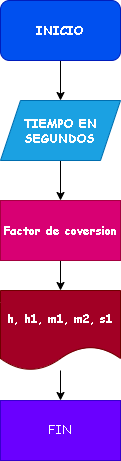

The diagram above was exported from draw.io. Its source (the exported page's mxGraphModel, read from the mxfile embedded in the PNG):
<mxGraphModel dx="458" dy="357" grid="1" gridSize="10" guides="1" tooltips="1" connect="1" arrows="1" fold="1" page="1" pageScale="1" pageWidth="827" pageHeight="1169" math="0" shadow="0">
  <root>
    <mxCell id="0" />
    <mxCell id="1" parent="0" />
    <mxCell id="4" value="" style="edgeStyle=none;html=1;fontFamily=Comic Sans MS;" edge="1" parent="1" source="2" target="3">
      <mxGeometry relative="1" as="geometry" />
    </mxCell>
    <mxCell id="2" value="INICIO" style="rounded=1;whiteSpace=wrap;html=1;fillColor=#0050ef;fontColor=#ffffff;strokeColor=#001DBC;fontFamily=Comic Sans MS;fontStyle=1" vertex="1" parent="1">
      <mxGeometry x="170" y="160" width="120" height="60" as="geometry" />
    </mxCell>
    <mxCell id="6" value="" style="edgeStyle=none;html=1;fontFamily=Comic Sans MS;" edge="1" parent="1" source="3" target="5">
      <mxGeometry relative="1" as="geometry" />
    </mxCell>
    <mxCell id="3" value="TIEMPO EN SEGUNDOS" style="shape=parallelogram;perimeter=parallelogramPerimeter;whiteSpace=wrap;html=1;fixedSize=1;fontFamily=Comic Sans MS;fillColor=#1ba1e2;fontColor=#ffffff;strokeColor=#006EAF;fontStyle=1" vertex="1" parent="1">
      <mxGeometry x="170" y="260" width="120" height="60" as="geometry" />
    </mxCell>
    <mxCell id="8" value="" style="edgeStyle=none;html=1;fontFamily=Comic Sans MS;" edge="1" parent="1" source="5" target="7">
      <mxGeometry relative="1" as="geometry" />
    </mxCell>
    <mxCell id="5" value="Factor de coversion" style="rounded=0;whiteSpace=wrap;html=1;fontFamily=Comic Sans MS;fillColor=#d80073;fontColor=#ffffff;strokeColor=#A50040;fontStyle=1" vertex="1" parent="1">
      <mxGeometry x="170" y="360" width="120" height="60" as="geometry" />
    </mxCell>
    <mxCell id="10" value="" style="edgeStyle=none;html=1;fontFamily=Comic Sans MS;" edge="1" parent="1" source="7" target="9">
      <mxGeometry relative="1" as="geometry" />
    </mxCell>
    <mxCell id="7" value="h, h1, m1, m2, s1" style="shape=document;whiteSpace=wrap;html=1;boundedLbl=1;fontFamily=Comic Sans MS;fontStyle=1;fillColor=#a20025;fontColor=#ffffff;strokeColor=#6F0000;" vertex="1" parent="1">
      <mxGeometry x="170" y="450" width="120" height="80" as="geometry" />
    </mxCell>
    <mxCell id="9" value="FIN" style="rounded=0;whiteSpace=wrap;html=1;fontFamily=Comic Sans MS;fillColor=#6a00ff;fontColor=#ffffff;strokeColor=#3700CC;" vertex="1" parent="1">
      <mxGeometry x="170" y="560" width="120" height="60" as="geometry" />
    </mxCell>
  </root>
</mxGraphModel>